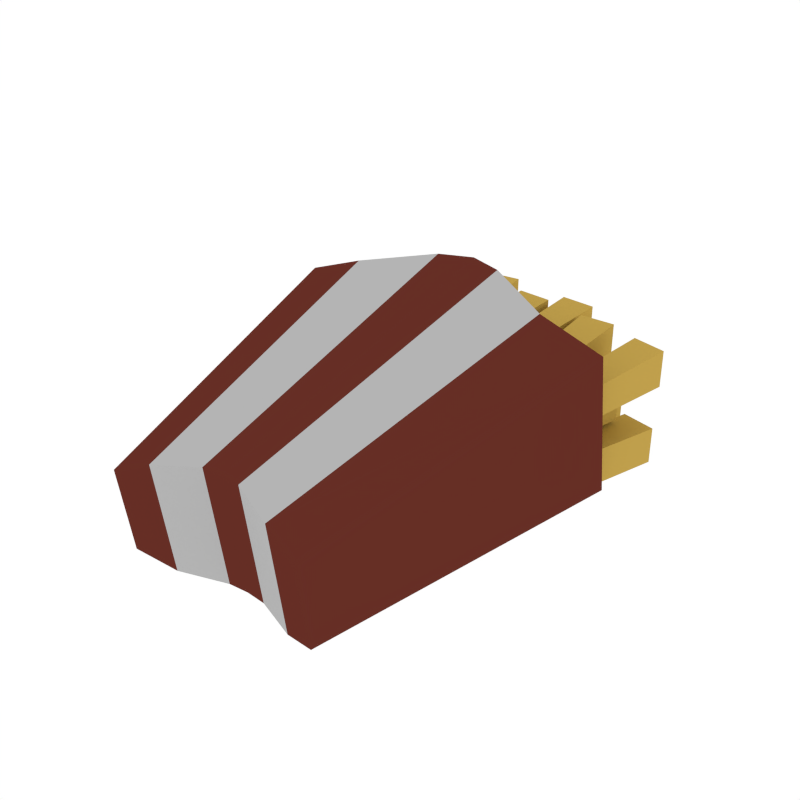 # Source: Fries.blend  (saved by Blender 2.79.0; exported with 4.5.12 LTS)
import bpy
from mathutils import Matrix  # noqa: F401  (used for matrix-valued properties, if any)

bpy.ops.wm.read_factory_settings(use_empty=True)
scene = bpy.context.scene
scene.name = 'Scene'

# ---- collections
col_collection_1 = bpy.data.collections.new('Collection 1'); scene.collection.children.link(col_collection_1)

# ---- materials (node trees are filled in below, after node groups)
mat_darkred = bpy.data.materials.new('DarkRed')
mat_darkred.alpha_threshold = 0.0
mat_darkred.diffuse_color = (0.1329, 0.02787, 0.01883, 1.0)
mat_darkred.roughness = 0.5
mat_white = bpy.data.materials.new('White')
mat_white.alpha_threshold = 0.0
mat_white.diffuse_color = (0.4575, 0.4575, 0.4575, 1.0)
mat_white.roughness = 0.5
mat_yellow = bpy.data.materials.new('Yellow')
mat_yellow.alpha_threshold = 0.0
mat_yellow.diffuse_color = (0.5277, 0.3498, 0.07252, 1.0)
mat_yellow.roughness = 0.5

# ---- material node trees

# ---- world
world_world = bpy.data.worlds.new('World'); scene.world = world_world
world_world.color = (1.0, 1.0, 1.0)
world_world.use_sun_shadow = False
world_world.sun_shadow_jitter_overblur = 0.0
world_world.cycles.sampling_method = 'NONE'
world_world.cycles.sample_map_resolution = 256

# ---- meshes
me_cube_026 = bpy.data.meshes.new('Cube.026')
me_cube_026.from_pydata([(-0.2896, -0.4174, 0.02978), (-0.2896, -0.451, 0.2649), (-0.4658, 0.4632, 0.07491), (-0.4658, 0.4072, 0.4676), (0.2896, -0.4174, 0.02978), (0.2896, -0.451, 0.2649), (0.4658, 0.4632, 0.07491), (0.4658, 0.4072, 0.4676), (0.2902, 0.4724, 0.009997), (0.09553, 0.5761, 0.00137), (-0.09553, 0.5761, 0.00137), (-0.2902, 0.4724, 0.009997), (-0.2902, 0.3979, 0.5325), (-0.09553, 0.4951, 0.5698), (0.09553, 0.4951, 0.5698), (0.2902, 0.3979, 0.5325), (-0.1845, -0.3838, -0.005082), (-0.0572, -0.3337, -0.01195), (0.0572, -0.3337, -0.01195), (0.1845, -0.3838, -0.005082), (0.1845, -0.4284, 0.3078), (0.0572, -0.3822, 0.3284), (-0.0572, -0.3822, 0.3284), (-0.1845, -0.4284, 0.3078), (0.0, 0.6042, 0.005376), (0.0, 0.5232, 0.5738), (3.559e-09, -0.3297, -0.01138), (3.559e-09, -0.3782, 0.329), (-0.4239, 0.4649, 0.09317), (-0.4239, 0.4139, 0.4506), (0.4239, 0.4649, 0.09317), (0.4239, 0.4139, 0.4506), (0.2641, 0.4733, 0.0341), (0.08693, 0.5676, 0.02625), (-0.08693, 0.5676, 0.02625), (-0.2641, 0.4733, 0.0341), (-0.2641, 0.4055, 0.5097), (-0.08693, 0.4939, 0.5435), (0.08693, 0.4939, 0.5435), (0.2641, 0.4055, 0.5097), (0.0, 0.5932, 0.02989), (0.0, 0.5195, 0.5472), (-0.3215, 0.05537, 0.07941), (-0.3215, 0.01673, 0.3505), (0.3215, 0.05537, 0.07941), (0.3215, 0.01673, 0.3505), (0.2003, 0.06175, 0.03461), (0.06593, 0.1333, 0.02865), (-0.06593, 0.1333, 0.02865), (-0.2003, 0.06175, 0.03461), (-0.2003, 0.01034, 0.3953), (-0.06593, 0.07738, 0.421), (0.06593, 0.07738, 0.421), (0.2003, 0.01034, 0.3953), (-8.847e-11, 0.1527, 0.03142), (-8.847e-11, 0.09678, 0.4238), (0.1577, -0.1604, 0.06588), (0.1577, -0.1604, 0.1669), (0.3831, 0.7075, 0.06588), (0.3831, 0.7075, 0.1669), (0.2553, -0.1866, 0.06588), (0.2553, -0.1866, 0.1669), (0.4806, 0.6812, 0.06588), (0.4806, 0.6812, 0.1669), (0.1317, -0.1123, 0.06588), (0.1317, -0.1123, 0.1669), (0.241, 0.7777, 0.06588), (0.241, 0.7777, 0.1669), (0.2319, -0.1254, 0.06588), (0.2319, -0.1254, 0.1669), (0.3412, 0.7645, 0.06588), (0.3412, 0.7645, 0.1669), (0.1087, -0.1001, 0.06588), (0.1087, -0.1001, 0.1669), (-0.01341, 0.7882, 0.06588), (-0.01341, 0.7882, 0.1669), (0.2089, -0.08724, 0.06588), (0.2089, -0.08724, 0.1669), (0.0868, 0.801, 0.06588), (0.0868, 0.801, 0.1669), (-0.1171, -0.08877, 0.06588), (-0.1171, -0.08877, 0.1669), (-0.1389, 0.8076, 0.06588), (-0.1389, 0.8076, 0.1669), (-0.01609, -0.08721, 0.06588), (-0.01609, -0.08721, 0.1669), (-0.03785, 0.8092, 0.06588), (-0.03785, 0.8092, 0.1669), (-0.282, -0.13, 0.06588), (-0.282, -0.13, 0.1669), (-0.4636, 0.7481, 0.06588), (-0.4636, 0.7481, 0.1669), (-0.1829, -0.1104, 0.06588), (-0.1829, -0.1104, 0.1669), (-0.3645, 0.7677, 0.06588), (-0.3645, 0.7677, 0.1669), (-0.1971, -0.2119, 0.06236), (-0.1971, -0.2119, 0.1704), (-0.2894, 0.7428, 0.06236), (-0.2894, 0.7428, 0.1704), (-0.08944, -0.2025, 0.06236), (-0.08944, -0.2025, 0.1704), (-0.1817, 0.7522, 0.06236), (-0.1817, 0.7522, 0.1704), (0.1259, -0.2166, 0.1778), (0.1259, -0.2166, 0.2789), (0.2917, 0.6645, 0.1778), (0.2917, 0.6645, 0.2789), (0.225, -0.2362, 0.1778), (0.225, -0.2362, 0.2789), (0.3908, 0.645, 0.1778), (0.3908, 0.645, 0.2789), (0.1468, -0.05107, 0.1778), (0.1468, -0.05107, 0.2789), (0.08896, 0.8437, 0.1778), (0.08896, 0.8437, 0.2789), (0.2477, -0.04544, 0.1778), (0.2477, -0.04544, 0.2789), (0.1898, 0.8493, 0.1778), (0.1898, 0.8493, 0.2789), (-0.1577, -0.03384, 0.1778), (-0.1577, -0.03384, 0.2789), (-0.04384, 0.8555, 0.1778), (-0.04384, 0.8555, 0.2789), (-0.05758, -0.04754, 0.1778), (-0.05758, -0.04754, 0.2789), (0.05626, 0.8418, 0.1778), (0.05626, 0.8418, 0.2789), (-0.1394, -0.1706, 0.1778), (-0.1394, -0.1706, 0.2789), (-0.2088, 0.7234, 0.1778), (-0.2088, 0.7234, 0.2789), (-0.03865, -0.1636, 0.1778), (-0.03865, -0.1636, 0.2789), (-0.108, 0.7303, 0.1778), (-0.108, 0.7303, 0.2789), (-0.289, -0.05886, 0.1778), (-0.289, -0.05886, 0.2789), (-0.3803, 0.8331, 0.1778), (-0.3803, 0.8331, 0.2789), (-0.1884, -0.04945, 0.1778), (-0.1884, -0.04945, 0.2789), (-0.2797, 0.8425, 0.1778), (-0.2797, 0.8425, 0.2789), (0.2562, -0.1567, 0.2371), (0.2562, -0.1567, 0.2906), (0.3855, 0.7148, 0.2873), (0.3855, 0.7148, 0.3884), (0.3078, -0.1706, 0.2371), (0.3078, -0.1706, 0.2906), (0.4831, 0.6885, 0.2873), (0.4831, 0.6885, 0.3884), (0.2275, -0.123, 0.2371), (0.2275, -0.123, 0.2906), (0.1974, 0.7579, 0.2873), (0.1974, 0.7579, 0.3884), (0.2809, -0.1227, 0.2371), (0.2809, -0.1227, 0.2906), (0.2984, 0.7585, 0.2873), (0.2984, 0.7585, 0.3884), (0.05356, -0.04148, 0.2371), (0.05356, -0.04148, 0.2906), (0.08946, 0.8407, 0.2873), (0.08946, 0.8407, 0.3884), (0.1067, -0.0471, 0.2371), (0.1067, -0.0471, 0.2906), (0.1899, 0.8301, 0.2873), (0.1899, 0.8301, 0.3884), (-0.06812, -0.07798, 0.2371), (-0.06812, -0.07798, 0.2906), (-0.03222, 0.8042, 0.2873), (-0.03222, 0.8042, 0.3884), (-0.01501, -0.0836, 0.2371), (-0.01501, -0.0836, 0.2906), (0.06825, 0.7936, 0.2873), (0.06825, 0.7936, 0.3884), (-0.1008, -0.00874, 0.2371), (-0.1008, -0.00874, 0.2906), (-0.1894, 0.8649, 0.2873), (-0.1894, 0.8649, 0.3884), (-0.04769, -0.003217, 0.2371), (-0.04769, -0.003217, 0.2906), (-0.08886, 0.8753, 0.2873), (-0.08886, 0.8753, 0.3884), (-0.2342, -0.1305, 0.2371), (-0.2342, -0.1305, 0.2906), (-0.2754, 0.7495, 0.2873), (-0.2754, 0.7495, 0.3884), (-0.1808, -0.1292, 0.2371), (-0.1808, -0.1292, 0.2906), (-0.1744, 0.7518, 0.2873), (-0.1744, 0.7518, 0.3884), (-0.3341, 0.04355, 0.2262), (-0.3341, 0.04355, 0.3064), (-0.398, 0.6373, 0.2873), (-0.398, 0.6373, 0.3884), (-0.254, 0.04836, 0.2262), (-0.254, 0.04836, 0.3064), (-0.2972, 0.6434, 0.2873), (-0.2972, 0.6434, 0.3884)], [], [(0, 1, 3, 2), (15, 7, 31, 39), (6, 7, 5, 4), (16, 23, 1, 0), (8, 6, 4, 19), (12, 3, 1, 23), (7, 15, 20, 5), (15, 14, 21, 20), (25, 13, 22, 27), (13, 12, 23, 22), (2, 11, 16, 0), (11, 10, 17, 16), (24, 9, 18, 26), (9, 8, 19, 18), (4, 5, 20, 19), (19, 20, 21, 18), (26, 27, 22, 17), (17, 22, 23, 16), (6, 8, 32, 30), (14, 15, 39, 38), (11, 2, 28, 35), (25, 14, 38, 41), (2, 3, 29, 28), (18, 21, 27, 26), (10, 24, 26, 17), (14, 25, 27, 21), (8, 9, 33, 32), (7, 6, 30, 31), (24, 10, 34, 40), (9, 24, 40, 33), (10, 11, 35, 34), (13, 25, 41, 37), (3, 12, 36, 29), (12, 13, 37, 36), (30, 32, 46, 44), (34, 35, 49, 48), (28, 29, 43, 42), (31, 30, 44, 45), (29, 36, 50, 43), (39, 31, 45, 53), (36, 37, 51, 50), (35, 28, 42, 49), (41, 38, 52, 55), (38, 39, 53, 52), (33, 40, 54, 47), (32, 33, 47, 46), (37, 41, 55, 51), (40, 34, 48, 54), (44, 46, 53, 45), (49, 42, 43, 50), (48, 49, 50, 51), (46, 47, 52, 53), (55, 52, 47, 54), (54, 48, 51, 55), (56, 57, 59, 58), (58, 59, 63, 62), (62, 63, 61, 60), (60, 61, 57, 56), (58, 62, 60, 56), (63, 59, 57, 61), (64, 65, 67, 66), (66, 67, 71, 70), (70, 71, 69, 68), (68, 69, 65, 64), (66, 70, 68, 64), (71, 67, 65, 69), (72, 73, 75, 74), (74, 75, 79, 78), (78, 79, 77, 76), (76, 77, 73, 72), (74, 78, 76, 72), (79, 75, 73, 77), (80, 81, 83, 82), (82, 83, 87, 86), (86, 87, 85, 84), (84, 85, 81, 80), (82, 86, 84, 80), (87, 83, 81, 85), (88, 89, 91, 90), (90, 91, 95, 94), (94, 95, 93, 92), (92, 93, 89, 88), (90, 94, 92, 88), (95, 91, 89, 93), (96, 97, 99, 98), (98, 99, 103, 102), (102, 103, 101, 100), (100, 101, 97, 96), (98, 102, 100, 96), (103, 99, 97, 101), (104, 105, 107, 106), (106, 107, 111, 110), (110, 111, 109, 108), (108, 109, 105, 104), (106, 110, 108, 104), (111, 107, 105, 109), (112, 113, 115, 114), (114, 115, 119, 118), (118, 119, 117, 116), (116, 117, 113, 112), (114, 118, 116, 112), (119, 115, 113, 117), (120, 121, 123, 122), (122, 123, 127, 126), (126, 127, 125, 124), (124, 125, 121, 120), (122, 126, 124, 120), (127, 123, 121, 125), (128, 129, 131, 130), (130, 131, 135, 134), (134, 135, 133, 132), (132, 133, 129, 128), (130, 134, 132, 128), (135, 131, 129, 133), (136, 137, 139, 138), (138, 139, 143, 142), (142, 143, 141, 140), (140, 141, 137, 136), (138, 142, 140, 136), (143, 139, 137, 141), (144, 145, 147, 146), (146, 147, 151, 150), (150, 151, 149, 148), (148, 149, 145, 144), (146, 150, 148, 144), (151, 147, 145, 149), (152, 153, 155, 154), (154, 155, 159, 158), (158, 159, 157, 156), (156, 157, 153, 152), (154, 158, 156, 152), (159, 155, 153, 157), (160, 161, 163, 162), (162, 163, 167, 166), (166, 167, 165, 164), (164, 165, 161, 160), (162, 166, 164, 160), (167, 163, 161, 165), (168, 169, 171, 170), (170, 171, 175, 174), (174, 175, 173, 172), (172, 173, 169, 168), (170, 174, 172, 168), (175, 171, 169, 173), (176, 177, 179, 178), (178, 179, 183, 182), (182, 183, 181, 180), (180, 181, 177, 176), (178, 182, 180, 176), (183, 179, 177, 181), (184, 185, 187, 186), (186, 187, 191, 190), (190, 191, 189, 188), (188, 189, 185, 184), (186, 190, 188, 184), (191, 187, 185, 189), (192, 193, 195, 194), (194, 195, 199, 198), (198, 199, 197, 196), (196, 197, 193, 192), (194, 198, 196, 192), (199, 195, 193, 197)])
me_cube_026.polygons.foreach_set('material_index', [0, 0, 0, 0, 0, 0, 0, 1, 0, 1, 0, 1, 0, 1, 0, 1, 0, 1, 0, 1, 0, 0, 0, 0, 0, 0, 1, 0, 0, 0, 1, 0, 0, 1, 0, 1, 0, 0, 0, 0, 1, 0, 0, 1, 0, 1, 0, 0, 0, 0, 1, 1, 0, 0, 2, 2, 2, 2, 2, 2, 2, 2, 2, 2, 2, 2, 2, 2, 2, 2, 2, 2, 2, 2, 2, 2, 2, 2, 2, 2, 2, 2, 2, 2, 2, 2, 2, 2, 2, 2, 2, 2, 2, 2, 2, 2, 2, 2, 2, 2, 2, 2, 2, 2, 2, 2, 2, 2, 2, 2, 2, 2, 2, 2, 2, 2, 2, 2, 2, 2, 2, 2, 2, 2, 2, 2, 2, 2, 2, 2, 2, 2, 2, 2, 2, 2, 2, 2, 2, 2, 2, 2, 2, 2, 2, 2, 2, 2, 2, 2, 2, 2, 2, 2, 2, 2, 2, 2, 2, 2, 2, 2])
me_cube_026.materials.append(mat_darkred)
me_cube_026.materials.append(mat_white)
me_cube_026.materials.append(mat_yellow)
me_cube_026.use_remesh_preserve_volume = False
me_cube_026.use_remesh_preserve_attributes = False
me_cube_026.use_mirror_vertex_groups = False
me_cube_026.update()

# ---- objects
ob_fries = bpy.data.objects.new('Fries', me_cube_026)

# ---- transforms, parenting, visibility, modifiers, constraints
ob_fries.location = (0.0, 0.0, 0.0)
ob_fries.lineart.crease_threshold = 0.0

# ---- collection membership
col_collection_1.objects.link(ob_fries)

# ---- scene / render settings (as saved in the file)
scene.frame_start = 1; scene.frame_end = 250; scene.frame_set(0)
scene.render.engine = 'CYCLES'
scene.render.resolution_x = 1000
scene.render.resolution_y = 1000
scene.render.dither_intensity = 0.0
scene.cycles.samples = 200
scene.cycles.sampling_pattern = 'TABULATED_SOBOL'
scene.cycles.light_sampling_threshold = 0.0
scene.cycles.use_adaptive_sampling = False
scene.cycles.use_light_tree = False
scene.cycles.caustics_reflective = False
scene.cycles.caustics_refractive = False
scene.cycles.blur_glossy = 0.0
scene.cycles.max_bounces = 2
scene.cycles.pixel_filter_type = 'GAUSSIAN'
scene.cycles.sample_clamp_indirect = 0.0
scene.view_settings.view_transform = 'Standard'
bpy.context.view_layer.update()

# ---- added for rendering (the .blend has no active camera): camera
cam_auto = bpy.data.cameras.new('AutoCamera')
cam_auto.lens = 50.0
cam_auto.sensor_width = 36.0
cam_auto.clip_end = 1000.0
ob_auto_camera = bpy.data.objects.new('AutoCamera', cam_auto)
scene.collection.objects.link(ob_auto_camera)
ob_auto_camera.location = (1.61182, -1.71165, 1.56347)
ob_auto_camera.rotation_euler = (1.09748, -7.21219e-08, 0.694738)
scene.camera = ob_auto_camera
bpy.context.view_layer.update()
